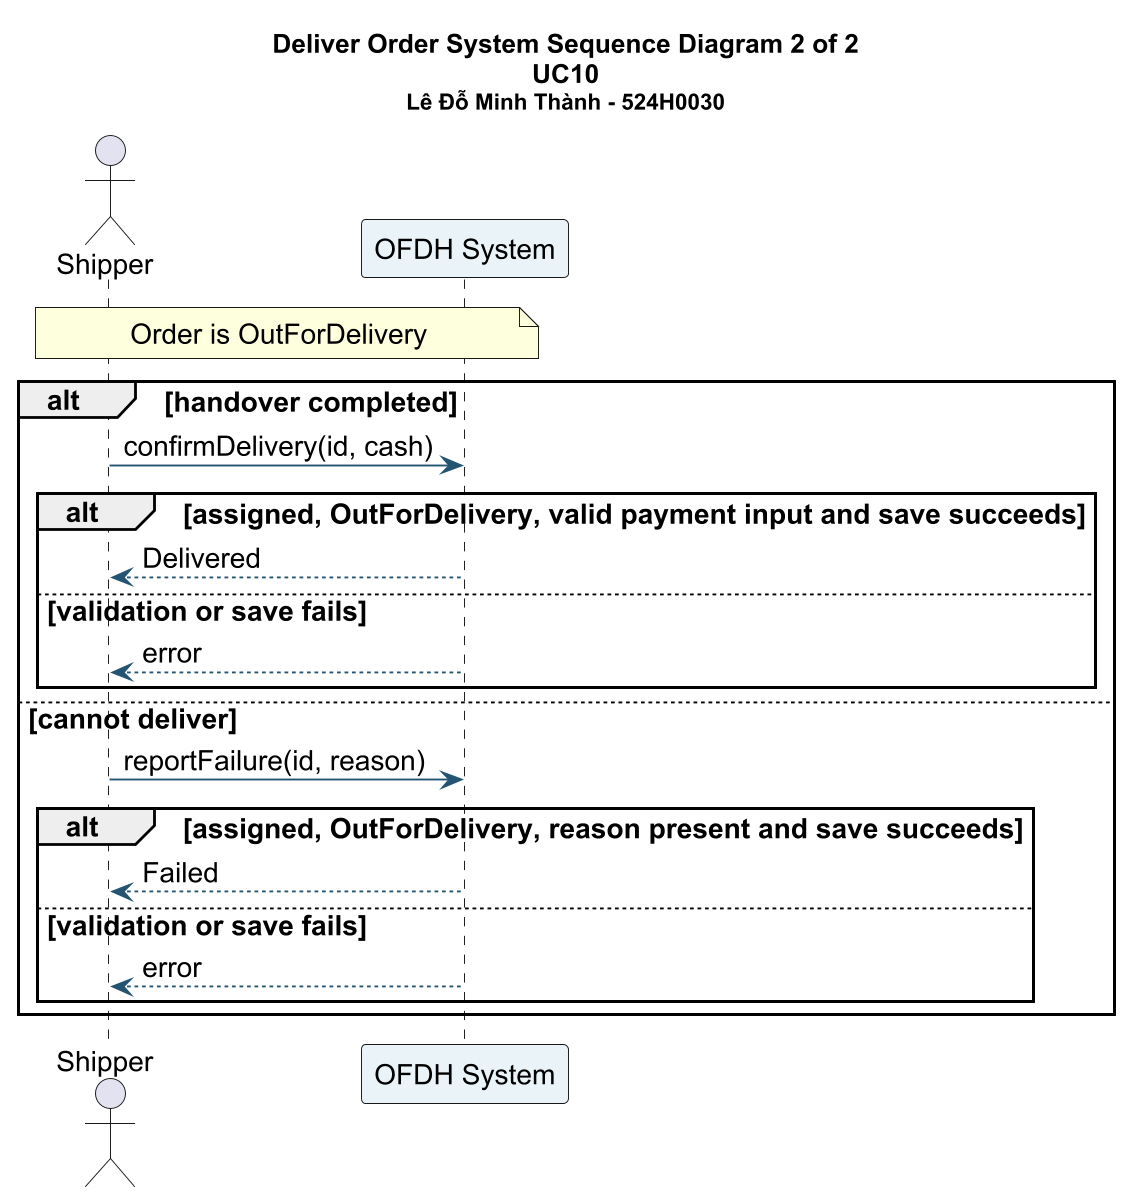

The diagram above was rendered by PlantUML. Its source (embedded in the PNG):
@startuml
skinparam backgroundColor #FFFFFF
skinparam defaultFontName Arial
skinparam defaultFontSize 15
skinparam shadowing false
skinparam ArrowColor #235573
skinparam activityBackgroundColor #EAF4F8
skinparam classBackgroundColor #EAF4F8
skinparam stateBackgroundColor #EAF4F8
skinparam sequenceParticipantBackgroundColor #EAF4F8
skinparam dpi 180
title Deliver Order System Sequence Diagram 2 of 2\nUC10\n<size:12>Lê Đỗ Minh Thành - 524H0030</size>
actor "Shipper" as A
participant "OFDH System" as S
note over A,S : Order is OutForDelivery
alt handover completed
A -> S : confirmDelivery(id, cash)
alt assigned, OutForDelivery, valid payment input and save succeeds
S --> A : Delivered
else validation or save fails
S --> A : error
end
else cannot deliver
A -> S : reportFailure(id, reason)
alt assigned, OutForDelivery, reason present and save succeeds
S --> A : Failed
else validation or save fails
S --> A : error
end
end
@enduml